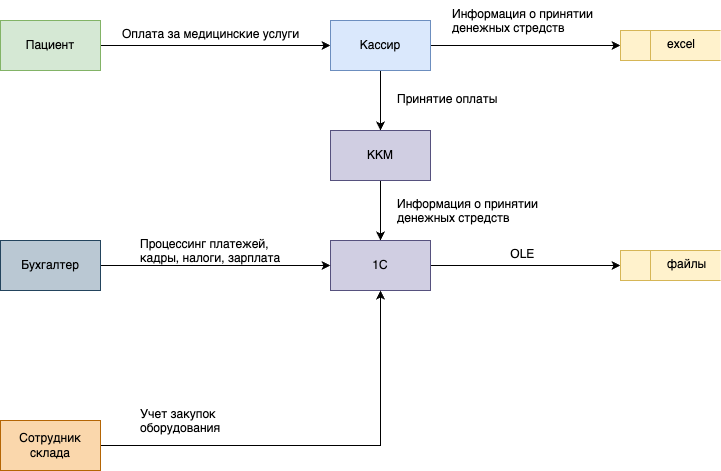

The diagram above was exported from draw.io. Its source (the exported page's mxGraphModel, read from the mxfile embedded in the PNG):
<mxGraphModel dx="2348" dy="984" grid="1" gridSize="10" guides="1" tooltips="1" connect="1" arrows="1" fold="1" page="1" pageScale="1" pageWidth="827" pageHeight="1169" math="0" shadow="0">
  <root>
    <mxCell id="0" />
    <mxCell id="1" parent="0" />
    <mxCell id="waGxdfTiJWXB79vJf2BW-1" style="edgeStyle=orthogonalEdgeStyle;rounded=0;orthogonalLoop=1;jettySize=auto;html=1;" edge="1" parent="1" source="waGxdfTiJWXB79vJf2BW-2" target="waGxdfTiJWXB79vJf2BW-6">
      <mxGeometry relative="1" as="geometry">
        <mxPoint x="230" y="1030" as="targetPoint" />
      </mxGeometry>
    </mxCell>
    <mxCell id="waGxdfTiJWXB79vJf2BW-2" value="Пациент" style="html=1;dashed=0;whiteSpace=wrap;fillColor=#d5e8d4;strokeColor=#82b366;" vertex="1" parent="1">
      <mxGeometry x="-80" y="1000" width="100" height="50" as="geometry" />
    </mxCell>
    <mxCell id="waGxdfTiJWXB79vJf2BW-3" value="Оплата за медицинские услуги" style="text;whiteSpace=wrap;" vertex="1" parent="1">
      <mxGeometry x="40" y="1000" width="190" height="30" as="geometry" />
    </mxCell>
    <mxCell id="waGxdfTiJWXB79vJf2BW-4" style="edgeStyle=orthogonalEdgeStyle;rounded=0;orthogonalLoop=1;jettySize=auto;html=1;entryX=0.5;entryY=0;entryDx=0;entryDy=0;" edge="1" parent="1" source="waGxdfTiJWXB79vJf2BW-6" target="waGxdfTiJWXB79vJf2BW-8">
      <mxGeometry relative="1" as="geometry" />
    </mxCell>
    <mxCell id="waGxdfTiJWXB79vJf2BW-5" style="edgeStyle=orthogonalEdgeStyle;rounded=0;orthogonalLoop=1;jettySize=auto;html=1;" edge="1" parent="1" source="waGxdfTiJWXB79vJf2BW-6" target="waGxdfTiJWXB79vJf2BW-11">
      <mxGeometry relative="1" as="geometry" />
    </mxCell>
    <mxCell id="waGxdfTiJWXB79vJf2BW-6" value="Кассир" style="html=1;dashed=0;whiteSpace=wrap;fillColor=#dae8fc;strokeColor=#6c8ebf;" vertex="1" parent="1">
      <mxGeometry x="250" y="1000" width="100" height="50" as="geometry" />
    </mxCell>
    <mxCell id="waGxdfTiJWXB79vJf2BW-7" style="edgeStyle=orthogonalEdgeStyle;rounded=0;orthogonalLoop=1;jettySize=auto;html=1;entryX=0.5;entryY=0;entryDx=0;entryDy=0;" edge="1" parent="1" source="waGxdfTiJWXB79vJf2BW-8" target="waGxdfTiJWXB79vJf2BW-10">
      <mxGeometry relative="1" as="geometry" />
    </mxCell>
    <mxCell id="waGxdfTiJWXB79vJf2BW-8" value="ККМ" style="html=1;dashed=0;whiteSpace=wrap;fillColor=#d0cee2;strokeColor=#56517e;" vertex="1" parent="1">
      <mxGeometry x="250" y="1110" width="100" height="50" as="geometry" />
    </mxCell>
    <mxCell id="waGxdfTiJWXB79vJf2BW-9" style="edgeStyle=orthogonalEdgeStyle;rounded=0;orthogonalLoop=1;jettySize=auto;html=1;entryX=0;entryY=0.5;entryDx=0;entryDy=0;" edge="1" parent="1" source="waGxdfTiJWXB79vJf2BW-10" target="waGxdfTiJWXB79vJf2BW-22">
      <mxGeometry relative="1" as="geometry" />
    </mxCell>
    <mxCell id="waGxdfTiJWXB79vJf2BW-10" value="1С" style="html=1;dashed=0;whiteSpace=wrap;fillColor=#d0cee2;strokeColor=#56517e;" vertex="1" parent="1">
      <mxGeometry x="250" y="1220" width="100" height="50" as="geometry" />
    </mxCell>
    <mxCell id="waGxdfTiJWXB79vJf2BW-11" value="" style="html=1;dashed=0;whiteSpace=wrap;shape=mxgraph.dfd.dataStoreID;align=left;spacingLeft=3;points=[[0,0],[0.5,0],[1,0],[0,0.5],[1,0.5],[0,1],[0.5,1],[1,1]];fillColor=#fff2cc;strokeColor=#d6b656;" vertex="1" parent="1">
      <mxGeometry x="540" y="1010" width="100" height="30" as="geometry" />
    </mxCell>
    <mxCell id="waGxdfTiJWXB79vJf2BW-12" value="excel" style="text;whiteSpace=wrap;" vertex="1" parent="1">
      <mxGeometry x="585" y="1010" width="30" height="30" as="geometry" />
    </mxCell>
    <mxCell id="waGxdfTiJWXB79vJf2BW-13" value="Принятие оплаты" style="text;whiteSpace=wrap;" vertex="1" parent="1">
      <mxGeometry x="315" y="1065" width="110" height="30" as="geometry" />
    </mxCell>
    <mxCell id="waGxdfTiJWXB79vJf2BW-14" value="Информация о принятии денежных стредств" style="text;whiteSpace=wrap;" vertex="1" parent="1">
      <mxGeometry x="315" y="1170" width="155" height="30" as="geometry" />
    </mxCell>
    <mxCell id="waGxdfTiJWXB79vJf2BW-15" value="Информация о принятии денежных стредств" style="text;whiteSpace=wrap;" vertex="1" parent="1">
      <mxGeometry x="370" y="980" width="155" height="30" as="geometry" />
    </mxCell>
    <mxCell id="waGxdfTiJWXB79vJf2BW-16" style="edgeStyle=orthogonalEdgeStyle;rounded=0;orthogonalLoop=1;jettySize=auto;html=1;" edge="1" parent="1" source="waGxdfTiJWXB79vJf2BW-17" target="waGxdfTiJWXB79vJf2BW-10">
      <mxGeometry relative="1" as="geometry" />
    </mxCell>
    <mxCell id="waGxdfTiJWXB79vJf2BW-17" value="Бухгалтер" style="html=1;dashed=0;whiteSpace=wrap;fillColor=#bac8d3;strokeColor=#23445d;" vertex="1" parent="1">
      <mxGeometry x="-80" y="1220" width="100" height="50" as="geometry" />
    </mxCell>
    <mxCell id="waGxdfTiJWXB79vJf2BW-18" value="Процессинг платежей, кадры, налоги, зарплата" style="text;whiteSpace=wrap;" vertex="1" parent="1">
      <mxGeometry x="57.5" y="1210" width="155" height="30" as="geometry" />
    </mxCell>
    <mxCell id="waGxdfTiJWXB79vJf2BW-19" style="edgeStyle=orthogonalEdgeStyle;rounded=0;orthogonalLoop=1;jettySize=auto;html=1;entryX=0.5;entryY=1;entryDx=0;entryDy=0;" edge="1" parent="1" source="waGxdfTiJWXB79vJf2BW-20" target="waGxdfTiJWXB79vJf2BW-10">
      <mxGeometry relative="1" as="geometry" />
    </mxCell>
    <mxCell id="waGxdfTiJWXB79vJf2BW-20" value="Сотрудник склада" style="html=1;dashed=0;whiteSpace=wrap;fillColor=#fad7ac;strokeColor=#b46504;" vertex="1" parent="1">
      <mxGeometry x="-80" y="1400" width="100" height="50" as="geometry" />
    </mxCell>
    <mxCell id="waGxdfTiJWXB79vJf2BW-21" value="Учет закупок оборудования" style="text;whiteSpace=wrap;" vertex="1" parent="1">
      <mxGeometry x="57.5" y="1380" width="155" height="30" as="geometry" />
    </mxCell>
    <mxCell id="waGxdfTiJWXB79vJf2BW-22" value="" style="html=1;dashed=0;whiteSpace=wrap;shape=mxgraph.dfd.dataStoreID;align=left;spacingLeft=3;points=[[0,0],[0.5,0],[1,0],[0,0.5],[1,0.5],[0,1],[0.5,1],[1,1]];fillColor=#fff2cc;strokeColor=#d6b656;" vertex="1" parent="1">
      <mxGeometry x="540" y="1230" width="100" height="30" as="geometry" />
    </mxCell>
    <mxCell id="waGxdfTiJWXB79vJf2BW-23" value="файлы" style="text;whiteSpace=wrap;" vertex="1" parent="1">
      <mxGeometry x="585" y="1230" width="30" height="30" as="geometry" />
    </mxCell>
    <mxCell id="waGxdfTiJWXB79vJf2BW-24" value=" OLE" style="text;whiteSpace=wrap;" vertex="1" parent="1">
      <mxGeometry x="425" y="1220" width="40" height="30" as="geometry" />
    </mxCell>
  </root>
</mxGraphModel>